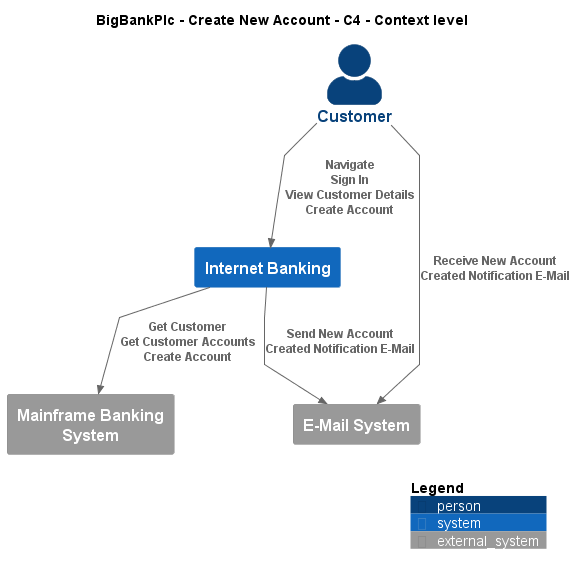

The diagram above was rendered by PlantUML. Its source (embedded in the PNG):
@startuml
!include ..\..\..\.c4s\C4_Context.puml

AddElementTag("c4interflow:lifecycle:new", $bgColor=green, $fontColor=#ffffff, $borderColor=green, $shadowing="False")
AddElementTag("c4interflow:lifecycle:changed", $bgColor=orange, $fontColor=#ffffff, $borderColor=orange, $shadowing="False")
AddElementTag("c4interflow:lifecycle:removed", $bgColor=red, $fontColor=#ffffff, $borderColor=red, $shadowing="False")

AddRelTag("c4interflow:lifecycle:new", $textColor=green, $lineColor=green)
AddRelTag("c4interflow:lifecycle:changed", $textColor=orange, $lineColor=orange)
AddRelTag("c4interflow:lifecycle:removed", $textColor=red, $lineColor=red)

SHOW_PERSON_PORTRAIT()
LAYOUT_TOP_DOWN()

skinparam linetype polyline

title BigBankPlc - Create New Account - C4 - Context level

Person(BigBankPlc.Actors.Customer, "Customer", "")
System(BigBankPlc.SoftwareSystems.InternetBanking, "Internet Banking", "")
System_Ext(BigBankPlc.SoftwareSystems.MainframeBankingSystem, "Mainframe Banking System", "")
System_Ext(BigBankPlc.SoftwareSystems.EMailSystem, "E-Mail System", "")

Rel(BigBankPlc.Actors.Customer, BigBankPlc.SoftwareSystems.InternetBanking, "Navigate\nSign In\nView Customer Details\nCreate Account")
Rel(BigBankPlc.SoftwareSystems.InternetBanking, BigBankPlc.SoftwareSystems.MainframeBankingSystem, "Get Customer\nGet Customer Accounts\nCreate Account")
Rel(BigBankPlc.SoftwareSystems.InternetBanking, BigBankPlc.SoftwareSystems.EMailSystem, "Send New Account Created Notification E-Mail")
Rel(BigBankPlc.Actors.Customer, BigBankPlc.SoftwareSystems.EMailSystem, "Receive New Account Created Notification E-Mail")


SHOW_LEGEND()
@enduml